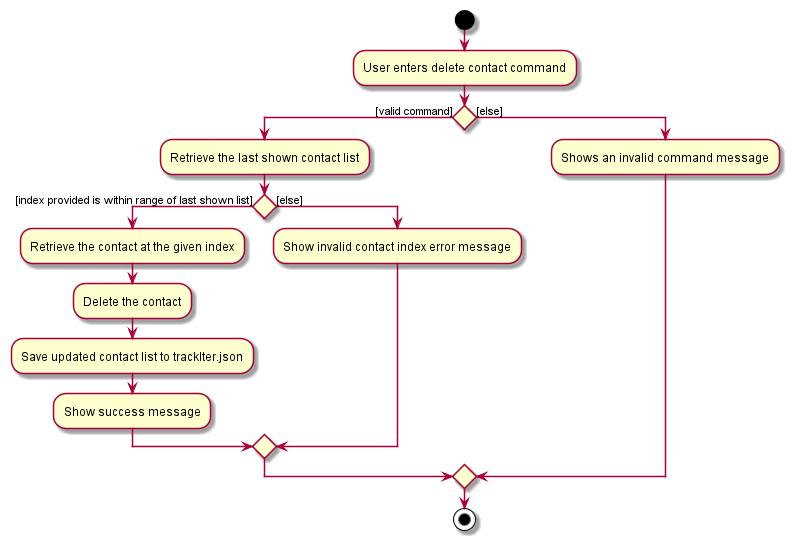

The diagram above was rendered by PlantUML. Its source (embedded in the PNG):
@startuml
start
:User enters delete contact command;

'Since the beta syntax does not support placing the condition outside the
'diamond we place it as the true branch instead.

if () then ([valid command])
    :Retrieve the last shown contact list;
    if () then ([index provided is within range of last shown list])
        :Retrieve the contact at the given index;
        :Delete the contact;
        :Save updated contact list to trackIter.json;
        :Show success message;
    else ([else])
        :Show invalid contact index error message;
    endif
else ([else])
    :Shows an invalid command message;
endif
stop
@enduml